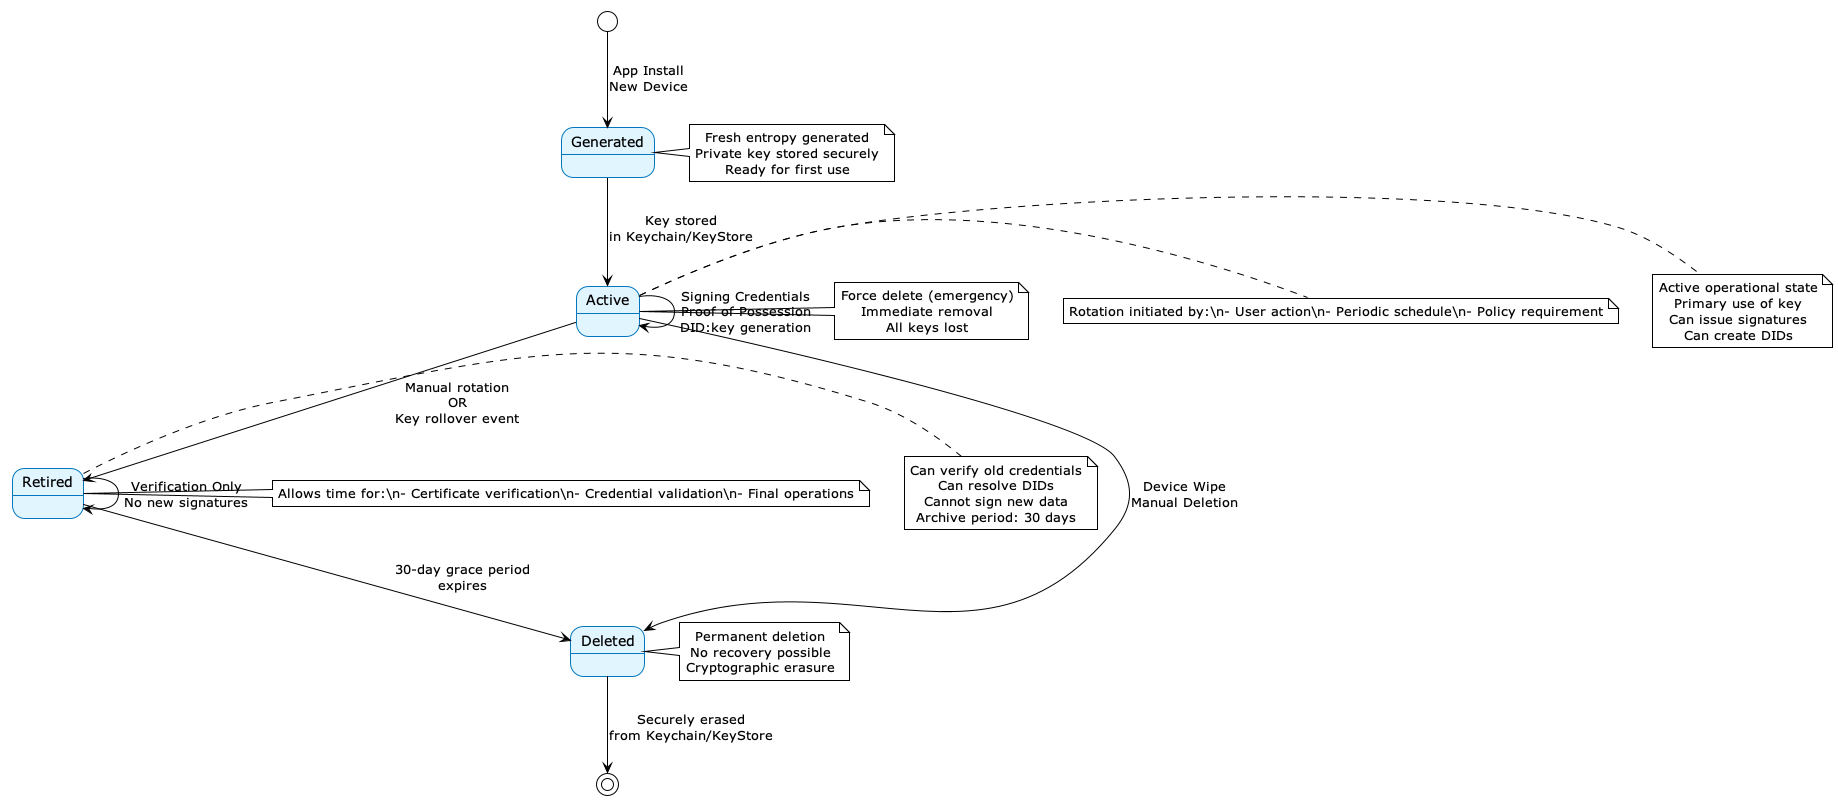

The diagram above was rendered by PlantUML. Its source (embedded in the PNG):
@startuml Key Lifecycle State Machine
!theme plain
skinparam backgroundColor #ffffff
skinparam defaultTextAlignment center
skinparam state {
  BackgroundColor #e1f5ff
  BorderColor #0277bd
  FontColor #000000
}

[*] --> Generated: App Install\nNew Device

Generated --> Active: Key stored\nin Keychain/KeyStore
note right of Generated
  Fresh entropy generated
  Private key stored securely
  Ready for first use
end note

Active --> Active: Signing Credentials\nProof of Possession\nDID:key generation
note right of Active
  Active operational state
  Primary use of key
  Can issue signatures
  Can create DIDs
end note

Active --> Retired: Manual rotation\nOR\nKey rollover event
note right of Active
  Rotation initiated by:\n- User action\n- Periodic schedule\n- Policy requirement
end note

Retired --> Retired: Verification Only\nNo new signatures
note right of Retired
  Can verify old credentials
  Can resolve DIDs
  Cannot sign new data
  Archive period: 30 days
end note

Retired --> Deleted: 30-day grace period\nexpires
note right of Retired
  Allows time for:\n- Certificate verification\n- Credential validation\n- Final operations
end note

Deleted --> [*]: Securely erased\nfrom Keychain/KeyStore
note right of Deleted
  Permanent deletion
  No recovery possible
  Cryptographic erasure
end note

Active --> Deleted: Device Wipe\nManual Deletion
note right of Active
  Force delete (emergency)
  Immediate removal
  All keys lost
end note

@enduml